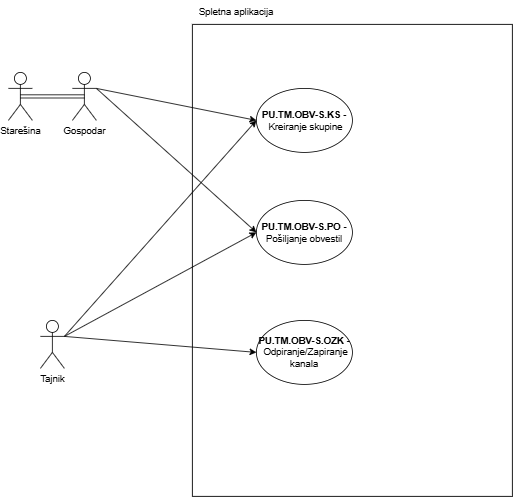

The diagram above was exported from draw.io. Its source (the exported page's mxGraphModel, read from the mxfile embedded in the PNG):
<mxGraphModel dx="2174" dy="605" grid="1" gridSize="10" guides="1" tooltips="1" connect="1" arrows="1" fold="1" page="1" pageScale="1" pageWidth="827" pageHeight="1169" math="0" shadow="0">
  <root>
    <mxCell id="0" />
    <mxCell id="1" parent="0" />
    <mxCell id="wiiFy2Kkda_2zWT60Jj9-2" value="" style="rounded=0;whiteSpace=wrap;html=1;" parent="1" vertex="1">
      <mxGeometry x="-360" y="40" width="400" height="590" as="geometry" />
    </mxCell>
    <mxCell id="wiiFy2Kkda_2zWT60Jj9-3" value="Spletna aplikacija" style="text;html=1;align=center;verticalAlign=middle;whiteSpace=wrap;rounded=0;" parent="1" vertex="1">
      <mxGeometry x="-360" y="10" width="110" height="30" as="geometry" />
    </mxCell>
    <mxCell id="wiiFy2Kkda_2zWT60Jj9-6" value="&lt;b&gt;PU.TM.OBV-S.OZK -&amp;nbsp;&lt;/b&gt;Odpiranje/Zapiranje kanala" style="ellipse;whiteSpace=wrap;html=1;" parent="1" vertex="1">
      <mxGeometry x="-280" y="410" width="120" height="80" as="geometry" />
    </mxCell>
    <mxCell id="wiiFy2Kkda_2zWT60Jj9-10" value="Starešina" style="shape=umlActor;verticalLabelPosition=bottom;verticalAlign=top;html=1;outlineConnect=0;" parent="1" vertex="1">
      <mxGeometry x="-590" y="100" width="30" height="60" as="geometry" />
    </mxCell>
    <mxCell id="wiiFy2Kkda_2zWT60Jj9-11" value="Gospodar" style="shape=umlActor;verticalLabelPosition=bottom;verticalAlign=top;html=1;outlineConnect=0;" parent="1" vertex="1">
      <mxGeometry x="-510" y="100" width="30" height="60" as="geometry" />
    </mxCell>
    <mxCell id="wiiFy2Kkda_2zWT60Jj9-12" value="" style="endArrow=classic;html=1;rounded=0;exitX=0.5;exitY=0.5;exitDx=0;exitDy=0;exitPerimeter=0;entryX=0.5;entryY=0.5;entryDx=0;entryDy=0;entryPerimeter=0;shape=link;" parent="1" source="wiiFy2Kkda_2zWT60Jj9-10" target="wiiFy2Kkda_2zWT60Jj9-11" edge="1">
      <mxGeometry width="50" height="50" relative="1" as="geometry">
        <mxPoint x="-250" y="90" as="sourcePoint" />
        <mxPoint x="-200" y="40" as="targetPoint" />
      </mxGeometry>
    </mxCell>
    <mxCell id="wiiFy2Kkda_2zWT60Jj9-14" value="&lt;b&gt;PU.TM.OBV-S.KS&amp;nbsp;-&amp;nbsp;&lt;/b&gt;Kreiranje skupine" style="ellipse;whiteSpace=wrap;html=1;" parent="1" vertex="1">
      <mxGeometry x="-280" y="120" width="120" height="80" as="geometry" />
    </mxCell>
    <mxCell id="wiiFy2Kkda_2zWT60Jj9-15" value="" style="endArrow=classic;html=1;rounded=0;exitX=1;exitY=0.3333333333333333;exitDx=0;exitDy=0;exitPerimeter=0;entryX=0;entryY=0.5;entryDx=0;entryDy=0;" parent="1" source="wiiFy2Kkda_2zWT60Jj9-11" target="wiiFy2Kkda_2zWT60Jj9-14" edge="1">
      <mxGeometry width="50" height="50" relative="1" as="geometry">
        <mxPoint x="-250" y="340" as="sourcePoint" />
        <mxPoint x="-200" y="290" as="targetPoint" />
      </mxGeometry>
    </mxCell>
    <mxCell id="wiiFy2Kkda_2zWT60Jj9-16" value="Tajnik" style="shape=umlActor;verticalLabelPosition=bottom;verticalAlign=top;html=1;outlineConnect=0;" parent="1" vertex="1">
      <mxGeometry x="-550" y="410" width="30" height="60" as="geometry" />
    </mxCell>
    <mxCell id="wiiFy2Kkda_2zWT60Jj9-17" value="" style="endArrow=classic;html=1;rounded=0;exitX=1;exitY=0.3333333333333333;exitDx=0;exitDy=0;exitPerimeter=0;entryX=0;entryY=0.5;entryDx=0;entryDy=0;" parent="1" source="wiiFy2Kkda_2zWT60Jj9-16" target="wiiFy2Kkda_2zWT60Jj9-14" edge="1">
      <mxGeometry width="50" height="50" relative="1" as="geometry">
        <mxPoint x="-250" y="340" as="sourcePoint" />
        <mxPoint x="-200" y="290" as="targetPoint" />
      </mxGeometry>
    </mxCell>
    <mxCell id="wiiFy2Kkda_2zWT60Jj9-21" value="&lt;b&gt;PU.TM.OBV-S.PO - &lt;/b&gt;Pošiljanje obvestil" style="ellipse;whiteSpace=wrap;html=1;" parent="1" vertex="1">
      <mxGeometry x="-280" y="260" width="120" height="80" as="geometry" />
    </mxCell>
    <mxCell id="wiiFy2Kkda_2zWT60Jj9-22" value="" style="endArrow=classic;html=1;rounded=0;exitX=1;exitY=0.3333333333333333;exitDx=0;exitDy=0;exitPerimeter=0;entryX=0;entryY=0.5;entryDx=0;entryDy=0;" parent="1" source="wiiFy2Kkda_2zWT60Jj9-11" target="wiiFy2Kkda_2zWT60Jj9-21" edge="1">
      <mxGeometry width="50" height="50" relative="1" as="geometry">
        <mxPoint x="-250" y="430" as="sourcePoint" />
        <mxPoint x="-200" y="380" as="targetPoint" />
      </mxGeometry>
    </mxCell>
    <mxCell id="wiiFy2Kkda_2zWT60Jj9-23" value="" style="endArrow=classic;html=1;rounded=0;exitX=1;exitY=0.3333333333333333;exitDx=0;exitDy=0;exitPerimeter=0;entryX=0;entryY=0.5;entryDx=0;entryDy=0;" parent="1" source="wiiFy2Kkda_2zWT60Jj9-16" target="wiiFy2Kkda_2zWT60Jj9-21" edge="1">
      <mxGeometry width="50" height="50" relative="1" as="geometry">
        <mxPoint x="-470" y="340" as="sourcePoint" />
        <mxPoint x="-270" y="530" as="targetPoint" />
      </mxGeometry>
    </mxCell>
    <mxCell id="Tl9vRxBWI5JElpeE5n45-1" value="" style="endArrow=classic;html=1;rounded=0;exitX=1;exitY=0.3333333333333333;exitDx=0;exitDy=0;exitPerimeter=0;entryX=0;entryY=0.5;entryDx=0;entryDy=0;" edge="1" parent="1" source="wiiFy2Kkda_2zWT60Jj9-16" target="wiiFy2Kkda_2zWT60Jj9-6">
      <mxGeometry width="50" height="50" relative="1" as="geometry">
        <mxPoint x="-170" y="330" as="sourcePoint" />
        <mxPoint x="-120" y="280" as="targetPoint" />
      </mxGeometry>
    </mxCell>
  </root>
</mxGraphModel>